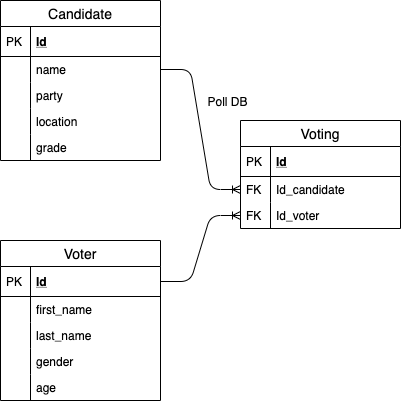

The diagram above was exported from draw.io. Its source (the exported page's mxGraphModel, read from the mxfile embedded in the PNG):
<mxGraphModel dx="946" dy="565" grid="0" gridSize="10" guides="1" tooltips="1" connect="1" arrows="1" fold="1" page="1" pageScale="1" pageWidth="827" pageHeight="1169" background="#ffffff" math="0" shadow="0">
  <root>
    <mxCell id="0" />
    <mxCell id="1" parent="0" />
    <mxCell id="B2gzC5fu8dN45dVsZnhe-26" value="Poll DB" style="text;html=1;align=center;verticalAlign=middle;resizable=0;points=[];autosize=1;" vertex="1" parent="1">
      <mxGeometry x="237" y="131" width="60" height="20" as="geometry" />
    </mxCell>
    <mxCell id="B2gzC5fu8dN45dVsZnhe-28" value="" style="edgeStyle=entityRelationEdgeStyle;fontSize=12;html=1;endArrow=ERoneToMany;exitX=1;exitY=0.5;exitDx=0;exitDy=0;" edge="1" parent="1" source="B2gzC5fu8dN45dVsZnhe-2" target="B2gzC5fu8dN45dVsZnhe-13">
      <mxGeometry width="100" height="100" relative="1" as="geometry">
        <mxPoint x="230" y="420" as="sourcePoint" />
        <mxPoint x="330" y="320" as="targetPoint" />
      </mxGeometry>
    </mxCell>
    <mxCell id="B2gzC5fu8dN45dVsZnhe-8" value="Voting" style="swimlane;fontStyle=0;childLayout=stackLayout;horizontal=1;startSize=26;horizontalStack=0;resizeParent=1;resizeParentMax=0;resizeLast=0;collapsible=1;marginBottom=0;align=center;fontSize=14;" vertex="1" parent="1">
      <mxGeometry x="280" y="160" width="160" height="108" as="geometry" />
    </mxCell>
    <mxCell id="B2gzC5fu8dN45dVsZnhe-9" value="Id" style="shape=partialRectangle;top=0;left=0;right=0;bottom=1;align=left;verticalAlign=middle;fillColor=none;spacingLeft=34;spacingRight=4;overflow=hidden;rotatable=0;points=[[0,0.5],[1,0.5]];portConstraint=eastwest;dropTarget=0;fontStyle=5;fontSize=12;" vertex="1" parent="B2gzC5fu8dN45dVsZnhe-8">
      <mxGeometry y="26" width="160" height="30" as="geometry" />
    </mxCell>
    <mxCell id="B2gzC5fu8dN45dVsZnhe-10" value="PK" style="shape=partialRectangle;top=0;left=0;bottom=0;fillColor=none;align=left;verticalAlign=middle;spacingLeft=4;spacingRight=4;overflow=hidden;rotatable=0;points=[];portConstraint=eastwest;part=1;fontSize=12;" vertex="1" connectable="0" parent="B2gzC5fu8dN45dVsZnhe-9">
      <mxGeometry width="30" height="30" as="geometry" />
    </mxCell>
    <mxCell id="B2gzC5fu8dN45dVsZnhe-11" value="Id_candidate" style="shape=partialRectangle;top=0;left=0;right=0;bottom=0;align=left;verticalAlign=top;fillColor=none;spacingLeft=34;spacingRight=4;overflow=hidden;rotatable=0;points=[[0,0.5],[1,0.5]];portConstraint=eastwest;dropTarget=0;fontSize=12;" vertex="1" parent="B2gzC5fu8dN45dVsZnhe-8">
      <mxGeometry y="56" width="160" height="26" as="geometry" />
    </mxCell>
    <mxCell id="B2gzC5fu8dN45dVsZnhe-12" value="FK" style="shape=partialRectangle;top=0;left=0;bottom=0;fillColor=none;align=left;verticalAlign=top;spacingLeft=4;spacingRight=4;overflow=hidden;rotatable=0;points=[];portConstraint=eastwest;part=1;fontSize=12;" vertex="1" connectable="0" parent="B2gzC5fu8dN45dVsZnhe-11">
      <mxGeometry width="30" height="26" as="geometry" />
    </mxCell>
    <mxCell id="B2gzC5fu8dN45dVsZnhe-13" value="Id_voter" style="shape=partialRectangle;top=0;left=0;right=0;bottom=0;align=left;verticalAlign=top;fillColor=none;spacingLeft=34;spacingRight=4;overflow=hidden;rotatable=0;points=[[0,0.5],[1,0.5]];portConstraint=eastwest;dropTarget=0;fontSize=12;" vertex="1" parent="B2gzC5fu8dN45dVsZnhe-8">
      <mxGeometry y="82" width="160" height="26" as="geometry" />
    </mxCell>
    <mxCell id="B2gzC5fu8dN45dVsZnhe-14" value="FK" style="shape=partialRectangle;top=0;left=0;bottom=0;fillColor=none;align=left;verticalAlign=top;spacingLeft=4;spacingRight=4;overflow=hidden;rotatable=0;points=[];portConstraint=eastwest;part=1;fontSize=12;" vertex="1" connectable="0" parent="B2gzC5fu8dN45dVsZnhe-13">
      <mxGeometry width="30" height="26" as="geometry" />
    </mxCell>
    <mxCell id="B2gzC5fu8dN45dVsZnhe-30" value="" style="edgeStyle=entityRelationEdgeStyle;fontSize=12;html=1;endArrow=ERoneToMany;exitX=1;exitY=0.5;exitDx=0;exitDy=0;entryX=0;entryY=0.5;entryDx=0;entryDy=0;" edge="1" parent="1" source="B2gzC5fu8dN45dVsZnhe-18" target="B2gzC5fu8dN45dVsZnhe-11">
      <mxGeometry width="100" height="100" relative="1" as="geometry">
        <mxPoint x="210" y="190" as="sourcePoint" />
        <mxPoint x="310" y="90" as="targetPoint" />
      </mxGeometry>
    </mxCell>
    <mxCell id="B2gzC5fu8dN45dVsZnhe-15" value="Candidate" style="swimlane;fontStyle=0;childLayout=stackLayout;horizontal=1;startSize=26;horizontalStack=0;resizeParent=1;resizeParentMax=0;resizeLast=0;collapsible=1;marginBottom=0;align=center;fontSize=14;" vertex="1" parent="1">
      <mxGeometry x="40" y="40" width="160" height="160" as="geometry" />
    </mxCell>
    <mxCell id="B2gzC5fu8dN45dVsZnhe-16" value="Id" style="shape=partialRectangle;top=0;left=0;right=0;bottom=1;align=left;verticalAlign=middle;fillColor=none;spacingLeft=34;spacingRight=4;overflow=hidden;rotatable=0;points=[[0,0.5],[1,0.5]];portConstraint=eastwest;dropTarget=0;fontStyle=5;fontSize=12;" vertex="1" parent="B2gzC5fu8dN45dVsZnhe-15">
      <mxGeometry y="26" width="160" height="30" as="geometry" />
    </mxCell>
    <mxCell id="B2gzC5fu8dN45dVsZnhe-17" value="PK" style="shape=partialRectangle;top=0;left=0;bottom=0;fillColor=none;align=left;verticalAlign=middle;spacingLeft=4;spacingRight=4;overflow=hidden;rotatable=0;points=[];portConstraint=eastwest;part=1;fontSize=12;" vertex="1" connectable="0" parent="B2gzC5fu8dN45dVsZnhe-16">
      <mxGeometry width="30" height="30" as="geometry" />
    </mxCell>
    <mxCell id="B2gzC5fu8dN45dVsZnhe-18" value="name" style="shape=partialRectangle;top=0;left=0;right=0;bottom=0;align=left;verticalAlign=top;fillColor=none;spacingLeft=34;spacingRight=4;overflow=hidden;rotatable=0;points=[[0,0.5],[1,0.5]];portConstraint=eastwest;dropTarget=0;fontSize=12;" vertex="1" parent="B2gzC5fu8dN45dVsZnhe-15">
      <mxGeometry y="56" width="160" height="26" as="geometry" />
    </mxCell>
    <mxCell id="B2gzC5fu8dN45dVsZnhe-19" value="" style="shape=partialRectangle;top=0;left=0;bottom=0;fillColor=none;align=left;verticalAlign=top;spacingLeft=4;spacingRight=4;overflow=hidden;rotatable=0;points=[];portConstraint=eastwest;part=1;fontSize=12;" vertex="1" connectable="0" parent="B2gzC5fu8dN45dVsZnhe-18">
      <mxGeometry width="30" height="26" as="geometry" />
    </mxCell>
    <mxCell id="B2gzC5fu8dN45dVsZnhe-20" value="party" style="shape=partialRectangle;top=0;left=0;right=0;bottom=0;align=left;verticalAlign=top;fillColor=none;spacingLeft=34;spacingRight=4;overflow=hidden;rotatable=0;points=[[0,0.5],[1,0.5]];portConstraint=eastwest;dropTarget=0;fontSize=12;" vertex="1" parent="B2gzC5fu8dN45dVsZnhe-15">
      <mxGeometry y="82" width="160" height="26" as="geometry" />
    </mxCell>
    <mxCell id="B2gzC5fu8dN45dVsZnhe-21" value="" style="shape=partialRectangle;top=0;left=0;bottom=0;fillColor=none;align=left;verticalAlign=top;spacingLeft=4;spacingRight=4;overflow=hidden;rotatable=0;points=[];portConstraint=eastwest;part=1;fontSize=12;" vertex="1" connectable="0" parent="B2gzC5fu8dN45dVsZnhe-20">
      <mxGeometry width="30" height="26" as="geometry" />
    </mxCell>
    <mxCell id="B2gzC5fu8dN45dVsZnhe-22" value="location" style="shape=partialRectangle;top=0;left=0;right=0;bottom=0;align=left;verticalAlign=top;fillColor=none;spacingLeft=34;spacingRight=4;overflow=hidden;rotatable=0;points=[[0,0.5],[1,0.5]];portConstraint=eastwest;dropTarget=0;fontSize=12;" vertex="1" parent="B2gzC5fu8dN45dVsZnhe-15">
      <mxGeometry y="108" width="160" height="26" as="geometry" />
    </mxCell>
    <mxCell id="B2gzC5fu8dN45dVsZnhe-23" value="" style="shape=partialRectangle;top=0;left=0;bottom=0;fillColor=none;align=left;verticalAlign=top;spacingLeft=4;spacingRight=4;overflow=hidden;rotatable=0;points=[];portConstraint=eastwest;part=1;fontSize=12;" vertex="1" connectable="0" parent="B2gzC5fu8dN45dVsZnhe-22">
      <mxGeometry width="30" height="26" as="geometry" />
    </mxCell>
    <mxCell id="B2gzC5fu8dN45dVsZnhe-24" value="grade" style="shape=partialRectangle;top=0;left=0;right=0;bottom=0;align=left;verticalAlign=top;fillColor=none;spacingLeft=34;spacingRight=4;overflow=hidden;rotatable=0;points=[[0,0.5],[1,0.5]];portConstraint=eastwest;dropTarget=0;fontSize=12;" vertex="1" parent="B2gzC5fu8dN45dVsZnhe-15">
      <mxGeometry y="134" width="160" height="26" as="geometry" />
    </mxCell>
    <mxCell id="B2gzC5fu8dN45dVsZnhe-25" value="" style="shape=partialRectangle;top=0;left=0;bottom=0;fillColor=none;align=left;verticalAlign=top;spacingLeft=4;spacingRight=4;overflow=hidden;rotatable=0;points=[];portConstraint=eastwest;part=1;fontSize=12;" vertex="1" connectable="0" parent="B2gzC5fu8dN45dVsZnhe-24">
      <mxGeometry width="30" height="26" as="geometry" />
    </mxCell>
    <mxCell id="B2gzC5fu8dN45dVsZnhe-1" value="Voter" style="swimlane;fontStyle=0;childLayout=stackLayout;horizontal=1;startSize=26;horizontalStack=0;resizeParent=1;resizeParentMax=0;resizeLast=0;collapsible=1;marginBottom=0;align=center;fontSize=14;" vertex="1" parent="1">
      <mxGeometry x="40" y="280" width="160" height="160" as="geometry" />
    </mxCell>
    <mxCell id="B2gzC5fu8dN45dVsZnhe-2" value="Id" style="shape=partialRectangle;top=0;left=0;right=0;bottom=1;align=left;verticalAlign=middle;fillColor=none;spacingLeft=34;spacingRight=4;overflow=hidden;rotatable=0;points=[[0,0.5],[1,0.5]];portConstraint=eastwest;dropTarget=0;fontStyle=5;fontSize=12;" vertex="1" parent="B2gzC5fu8dN45dVsZnhe-1">
      <mxGeometry y="26" width="160" height="30" as="geometry" />
    </mxCell>
    <mxCell id="B2gzC5fu8dN45dVsZnhe-3" value="PK" style="shape=partialRectangle;top=0;left=0;bottom=0;fillColor=none;align=left;verticalAlign=middle;spacingLeft=4;spacingRight=4;overflow=hidden;rotatable=0;points=[];portConstraint=eastwest;part=1;fontSize=12;" vertex="1" connectable="0" parent="B2gzC5fu8dN45dVsZnhe-2">
      <mxGeometry width="30" height="30" as="geometry" />
    </mxCell>
    <mxCell id="B2gzC5fu8dN45dVsZnhe-4" value="first_name" style="shape=partialRectangle;top=0;left=0;right=0;bottom=0;align=left;verticalAlign=top;fillColor=none;spacingLeft=34;spacingRight=4;overflow=hidden;rotatable=0;points=[[0,0.5],[1,0.5]];portConstraint=eastwest;dropTarget=0;fontSize=12;" vertex="1" parent="B2gzC5fu8dN45dVsZnhe-1">
      <mxGeometry y="56" width="160" height="26" as="geometry" />
    </mxCell>
    <mxCell id="B2gzC5fu8dN45dVsZnhe-5" value="" style="shape=partialRectangle;top=0;left=0;bottom=0;fillColor=none;align=left;verticalAlign=top;spacingLeft=4;spacingRight=4;overflow=hidden;rotatable=0;points=[];portConstraint=eastwest;part=1;fontSize=12;" vertex="1" connectable="0" parent="B2gzC5fu8dN45dVsZnhe-4">
      <mxGeometry width="30" height="26" as="geometry" />
    </mxCell>
    <mxCell id="B2gzC5fu8dN45dVsZnhe-6" value="last_name" style="shape=partialRectangle;top=0;left=0;right=0;bottom=0;align=left;verticalAlign=top;fillColor=none;spacingLeft=34;spacingRight=4;overflow=hidden;rotatable=0;points=[[0,0.5],[1,0.5]];portConstraint=eastwest;dropTarget=0;fontSize=12;" vertex="1" parent="B2gzC5fu8dN45dVsZnhe-1">
      <mxGeometry y="82" width="160" height="26" as="geometry" />
    </mxCell>
    <mxCell id="B2gzC5fu8dN45dVsZnhe-7" value="" style="shape=partialRectangle;top=0;left=0;bottom=0;fillColor=none;align=left;verticalAlign=top;spacingLeft=4;spacingRight=4;overflow=hidden;rotatable=0;points=[];portConstraint=eastwest;part=1;fontSize=12;" vertex="1" connectable="0" parent="B2gzC5fu8dN45dVsZnhe-6">
      <mxGeometry width="30" height="26" as="geometry" />
    </mxCell>
    <mxCell id="B2gzC5fu8dN45dVsZnhe-31" value="gender" style="shape=partialRectangle;top=0;left=0;right=0;bottom=0;align=left;verticalAlign=top;fillColor=none;spacingLeft=34;spacingRight=4;overflow=hidden;rotatable=0;points=[[0,0.5],[1,0.5]];portConstraint=eastwest;dropTarget=0;fontSize=12;" vertex="1" parent="B2gzC5fu8dN45dVsZnhe-1">
      <mxGeometry y="108" width="160" height="26" as="geometry" />
    </mxCell>
    <mxCell id="B2gzC5fu8dN45dVsZnhe-32" value="" style="shape=partialRectangle;top=0;left=0;bottom=0;fillColor=none;align=left;verticalAlign=top;spacingLeft=4;spacingRight=4;overflow=hidden;rotatable=0;points=[];portConstraint=eastwest;part=1;fontSize=12;" vertex="1" connectable="0" parent="B2gzC5fu8dN45dVsZnhe-31">
      <mxGeometry width="30" height="26" as="geometry" />
    </mxCell>
    <mxCell id="B2gzC5fu8dN45dVsZnhe-34" value="age" style="shape=partialRectangle;top=0;left=0;right=0;bottom=0;align=left;verticalAlign=top;fillColor=none;spacingLeft=34;spacingRight=4;overflow=hidden;rotatable=0;points=[[0,0.5],[1,0.5]];portConstraint=eastwest;dropTarget=0;fontSize=12;" vertex="1" parent="B2gzC5fu8dN45dVsZnhe-1">
      <mxGeometry y="134" width="160" height="26" as="geometry" />
    </mxCell>
    <mxCell id="B2gzC5fu8dN45dVsZnhe-35" value="" style="shape=partialRectangle;top=0;left=0;bottom=0;fillColor=none;align=left;verticalAlign=top;spacingLeft=4;spacingRight=4;overflow=hidden;rotatable=0;points=[];portConstraint=eastwest;part=1;fontSize=12;" vertex="1" connectable="0" parent="B2gzC5fu8dN45dVsZnhe-34">
      <mxGeometry width="30" height="26" as="geometry" />
    </mxCell>
  </root>
</mxGraphModel>